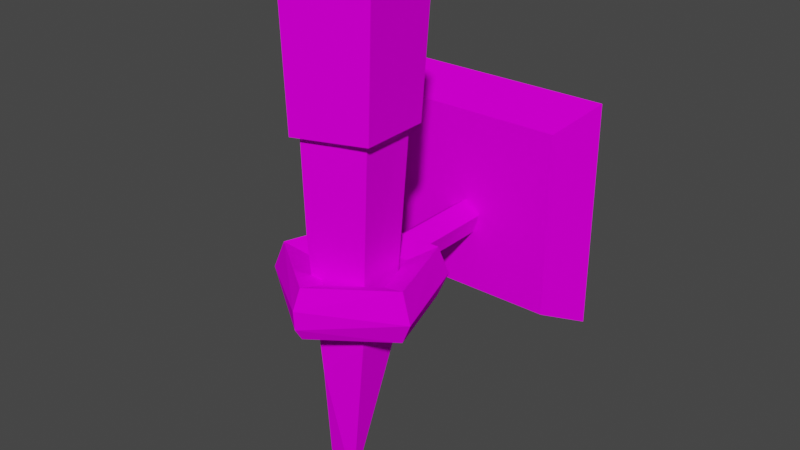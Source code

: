 # Source: torch.blend  (saved by Blender 3.2.14; exported with 4.5.12 LTS)
import bpy
from mathutils import Matrix  # noqa: F401  (used for matrix-valued properties, if any)

bpy.ops.wm.read_factory_settings(use_empty=True)
scene = bpy.context.scene
scene.name = 'Scene'

# ---- collections
col_collection = bpy.data.collections.new('Collection'); scene.collection.children.link(col_collection)

# ---- images (referenced by path relative to the original .blend; pixels are not part of the script)
import os
ASSET_DIR = os.environ.get("B2B_ASSET_DIR", "")  # directory of the original .blend (textures are referenced by path, not embedded)
HERE = os.path.dirname(os.path.abspath(__file__))  # packed textures are extracted next to this script under _unpacked/

def load_image(name, relpath, width, height, colorspace="sRGB"):
    """Load a texture the original file referenced (path relative to the .blend, or extracted next to this script)."""
    p = next((c for c in (os.path.join(HERE, relpath), os.path.join(ASSET_DIR, relpath)) if relpath and os.path.exists(c)), "")
    if p:
        img = bpy.data.images.load(p, check_existing=True)
        img.name = name
    else:  # same state as the original file: an image datablock whose file is absent (Cycles renders it pink)
        img = bpy.data.images.new(name, width, height)
        img.source = "FILE"
        img.filepath = "//" + (relpath or name)
    img.colorspace_settings.name = colorspace
    return img
img_t_colorpalette2048_cgt_png = load_image('T_colorPalette2048_CGT.png', 'T_colorPalette2048_CGT.png', 1024, 1024, 'sRGB')

# ---- materials (node trees are filled in below, after node groups)
mat_material = bpy.data.materials.new('Material')
mat_material.alpha_threshold = 0.0
mat_material.use_transparent_shadow = False
mat_material.line_color = (0.0, 0.0, 0.0, 1.0)

# ---- material node trees
mat_material.use_nodes = True; mat_material.node_tree.nodes.clear()
_N = mat_material.node_tree.nodes; _L = mat_material.node_tree.links
n0 = _N.new('ShaderNodeOutputMaterial'); n0.name = 'Material Output'; n0.location = (300, 300)
n1 = _N.new('ShaderNodeBsdfPrincipled'); n1.name = 'Principled BSDF'; n1.location = (10, 300)
n1.distribution = 'GGX'
n1.subsurface_method = 'RANDOM_WALK_SKIN'
n1.inputs[2].default_value = 0.0
n1.inputs[3].default_value = 1.45
n1.inputs[13].default_value = 0.0
n1.inputs[27].default_value = (0.0, 0.0, 0.0, 1.0)
n1.inputs[28].default_value = 1.0
n2 = _N.new('ShaderNodeTexImage'); n2.name = 'Image Texture'; n2.location = (-354, 238)
n2.image = img_t_colorpalette2048_cgt_png
_L.new(n1.outputs[0], n0.inputs[0])
_L.new(n2.outputs[0], n1.inputs[0])
n0.is_active_output = True

# ---- world
world_world = bpy.data.worlds.new('World'); scene.world = world_world
world_world.use_nodes = True; world_world.node_tree.nodes.clear()
_N = world_world.node_tree.nodes; _L = world_world.node_tree.links
n0 = _N.new('ShaderNodeOutputWorld'); n0.name = 'World Output'; n0.location = (300, 300)
n1 = _N.new('ShaderNodeBackground'); n1.name = 'Background'; n1.location = (10, 300)
n1.inputs[0].default_value = (0.05088, 0.05088, 0.05088, 1.0)
_L.new(n1.outputs[0], n0.inputs[0])
n0.is_active_output = True
world_world.color = (0.05088, 0.05088, 0.05088)
world_world.use_sun_shadow = False
world_world.sun_shadow_jitter_overblur = 0.0

# ---- meshes
me_cylinder_022 = bpy.data.meshes.new('Cylinder.022')
me_cylinder_022.from_pydata([(-0.1492, -0.2503, -1.107), (0.09799, 0.1703, -2.107), (0.2146, -0.2503, -1.107), (0.26, 0.05264, -2.107), (0.3741, 0.05182, -0.15), (0.1981, -0.1378, -2.107), (0.327, 0.09562, -1.107), (-0.002133, -0.1378, -2.107), (0.03266, 0.3094, -1.107), (-0.06401, 0.05264, -2.107), (-0.2616, 0.09562, -1.107), (-0.2604, -0.3584, 0.807), (0.2604, -0.3584, 0.807), (0.4213, 0.1369, 0.807), (-1.304e-08, 0.443, 0.807), (-0.4213, 0.1369, 0.807), (-0.3226, -0.5093, 2.531), (0.3226, -0.5093, 2.531), (0.5219, 0.1043, 2.531), (0.0, 0.4834, 2.531), (-0.5219, 0.1043, 2.531), (0.2375, -0.3688, -0.15), (-0.2048, -0.3688, -0.15), (0.01633, 0.3118, -0.15), (-0.3415, 0.05182, -0.15), (-5.588e-09, 0.4469, 1.669), (0.4716, 0.1042, 1.669), (-0.4716, 0.1042, 1.669), (0.2915, -0.4502, 1.669), (-0.2915, -0.4502, 1.669), (-0.4008, -0.6189, 3.218), (0.4008, -0.6189, 3.218), (0.6485, 0.1434, 3.218), (-1.863e-09, 0.6145, 3.218), (-0.6485, 0.1434, 3.218), (-9.313e-09, 0.5691, 1.851), (0.5859, 0.1434, 1.851), (-0.5859, 0.1434, 1.851), (0.3621, -0.5455, 1.851), (-0.3621, -0.5454, 1.851)], [], [(8, 10, 24, 23), (6, 8, 23, 4), (0, 2, 21, 22), (7, 5, 2, 0), (3, 5, 7, 9, 1), (10, 0, 22, 24), (5, 3, 6, 2), (9, 7, 0, 10), (21, 4, 13, 12), (1, 9, 10, 8), (3, 1, 8, 6), (26, 25, 19, 18), (22, 21, 12, 11), (4, 23, 14, 13), (24, 22, 11, 15), (23, 24, 15, 14), (18, 19, 20, 16, 17), (25, 27, 20, 19), (29, 28, 17, 16), (28, 26, 18, 17), (27, 29, 16, 20), (2, 6, 4, 21), (15, 11, 29, 27), (12, 13, 26, 28), (11, 12, 28, 29), (14, 15, 27, 25), (13, 14, 25, 26), (36, 35, 33, 32), (32, 33, 34, 30, 31), (35, 37, 34, 33), (39, 38, 31, 30), (38, 36, 32, 31), (37, 39, 30, 34), (39, 37, 35, 36, 38)])
_uv = me_cylinder_022.uv_layers.new(name='UVMap')
_uv.uv.foreach_set('vector', [0.7876, 0.4306, 0.8012, 0.4306, 0.8012, 0.4306, 0.7876, 0.4306, 0.8421, 0.4306, 0.8557, 0.4306, 0.8557, 0.4306, 0.8421, 0.4306, 0.8148, 0.4306, 0.8285, 0.4306, 0.8285, 0.4306, 0.8148, 0.4306, 0.8148, 0.4306, 0.8285, 0.4306, 0.8285, 0.4306, 0.8148, 0.4306, 0.8421, 0.4306, 0.8285, 0.4306, 0.8148, 0.4306, 0.8012, 0.4306, 0.7876, 0.4306, 0.8012, 0.4306, 0.8148, 0.4306, 0.8148, 0.4306, 0.8012, 0.4306, 0.8285, 0.4306, 0.8421, 0.4306, 0.8421, 0.4306, 0.8285, 0.4306, 0.8012, 0.4306, 0.8148, 0.4306, 0.8148, 0.4306, 0.8012, 0.4306, 0.8285, 0.4306, 0.8421, 0.4306, 0.8421, 0.4306, 0.8285, 0.4306, 0.7876, 0.4306, 0.8012, 0.4306, 0.8012, 0.4306, 0.7876, 0.4306, 0.8421, 0.4306, 0.8557, 0.4306, 0.8557, 0.4306, 0.8421, 0.4306, 0.8421, 0.4306, 0.8557, 0.4306, 0.8557, 0.4306, 0.8421, 0.4306, 0.8148, 0.4306, 0.8285, 0.4306, 0.8285, 0.4306, 0.8148, 0.4306, 0.8421, 0.4306, 0.8557, 0.4306, 0.8557, 0.4306, 0.8421, 0.4306, 0.8012, 0.4306, 0.8148, 0.4306, 0.8148, 0.4306, 0.8012, 0.4306, 0.7876, 0.4306, 0.8012, 0.4306, 0.8012, 0.4306, 0.7876, 0.4306, 0.8202, 0.3845, 0.8046, 0.3958, 0.7891, 0.3845, 0.795, 0.3663, 0.8142, 0.3663, 0.7876, 0.4306, 0.8012, 0.4306, 0.8012, 0.4306, 0.7876, 0.4306, 0.8148, 0.4306, 0.8285, 0.4306, 0.8285, 0.4306, 0.8148, 0.4306, 0.8285, 0.4306, 0.8421, 0.4306, 0.8421, 0.4306, 0.8285, 0.4306, 0.8012, 0.4306, 0.8148, 0.4306, 0.8148, 0.4306, 0.8012, 0.4306, 0.8285, 0.4306, 0.8421, 0.4306, 0.8421, 0.4306, 0.8285, 0.4306, 0.8012, 0.4306, 0.8148, 0.4306, 0.8148, 0.4306, 0.8012, 0.4306, 0.8285, 0.4306, 0.8421, 0.4306, 0.8421, 0.4306, 0.8285, 0.4306, 0.8148, 0.4306, 0.8285, 0.4306, 0.8285, 0.4306, 0.8148, 0.4306, 0.7876, 0.4306, 0.8012, 0.4306, 0.8012, 0.4306, 0.7876, 0.4306, 0.8421, 0.4306, 0.8557, 0.4306, 0.8557, 0.4306, 0.8421, 0.4306, 0.834, 0.219, 0.8411, 0.219, 0.8411, 0.219, 0.834, 0.219, 0.8225, 0.1948, 0.8144, 0.2008, 0.8062, 0.1948, 0.8093, 0.1853, 0.8194, 0.1853, 0.8054, 0.219, 0.8126, 0.219, 0.8126, 0.219, 0.8054, 0.219, 0.8197, 0.219, 0.8269, 0.219, 0.8269, 0.219, 0.8197, 0.219, 0.8269, 0.219, 0.834, 0.219, 0.834, 0.219, 0.8269, 0.219, 0.8126, 0.219, 0.8197, 0.219, 0.8197, 0.219, 0.8126, 0.219, 0.8197, 0.219, 0.8126, 0.219, 0.8411, 0.219, 0.834, 0.219, 0.8269, 0.219])
me_cylinder_022.materials.append(mat_material)
me_cylinder_022.update()
me_cube_002 = bpy.data.meshes.new('Cube.002')
me_cube_002.from_pydata([(-1.0, 1.789, -1.392), (-1.0, 1.789, 0.6078), (-1.227, 2.278, -1.619), (-1.227, 2.278, 0.8345), (1.0, 1.789, -1.392), (1.0, 1.789, 0.6078), (1.227, 2.278, -1.619), (1.227, 2.278, 0.8345), (-0.6642, -0.2074, -0.8198), (0.06899, -0.7401, -0.8167), (-1.184e-08, 1.952, -0.3752), (-1.184e-08, 0.43, -0.3774), (0.1812, 1.953, -0.5068), (0.1812, 0.431, -0.5091), (0.112, 1.954, -0.7198), (0.112, 0.4326, -0.7221), (-0.112, 1.954, -0.7198), (-0.112, 0.4326, -0.7221), (-0.1812, 1.953, -0.5068), (-0.1812, 0.431, -0.5091), (-0.3842, 0.6545, -0.8248), (0.5221, 0.6545, -0.8248), (0.8022, -0.2074, -0.8198), (0.06899, -0.737, -0.2861), (0.8022, -0.2043, -0.2892), (0.5221, 0.6576, -0.2942), (-0.3842, 0.6576, -0.2942), (-0.6642, -0.2043, -0.2892), (-0.4335, 0.724, -0.6932), (0.5715, 0.724, -0.6932), (0.882, -0.2318, -0.6877), (0.06899, -0.8225, -0.6843), (-0.7441, -0.2318, -0.6877), (0.06899, -0.4376, -0.7146), (0.515, -0.1135, -0.7165), (0.3447, 0.4108, -0.7195), (-0.2067, 0.4108, -0.7195), (-0.377, -0.1135, -0.7165), (0.06899, -0.4357, -0.3918), (0.515, -0.1116, -0.3937), (0.3447, 0.4127, -0.3967), (-0.2067, 0.4127, -0.3967), (-0.377, -0.1116, -0.3937), (-0.442, 0.7364, -0.494), (0.8958, -0.2355, -0.4884), (0.58, 0.7364, -0.494), (0.06899, -0.8362, -0.4849), (-0.7578, -0.2355, -0.4884)], [], [(0, 1, 3, 2), (6, 7, 5, 4), (4, 5, 1, 0), (2, 6, 4, 0), (7, 3, 1, 5), (10, 11, 13, 12), (12, 13, 15, 14), (14, 15, 17, 16), (25, 26, 41, 40), (16, 17, 19, 18), (18, 19, 11, 10), (9, 8, 37, 33), (45, 43, 26, 25), (46, 44, 24, 23), (47, 46, 23, 27), (44, 45, 25, 24), (43, 47, 27, 26), (20, 8, 32, 28), (22, 21, 29, 30), (8, 9, 31, 32), (9, 22, 30, 31), (21, 20, 28, 29), (21, 22, 34, 35), (26, 27, 42, 41), (23, 24, 39, 38), (27, 23, 38, 42), (20, 21, 35, 36), (24, 25, 40, 39), (8, 20, 36, 37), (22, 9, 33, 34), (33, 37, 42, 38), (37, 36, 41, 42), (36, 35, 40, 41), (35, 34, 39, 40), (34, 33, 38, 39), (28, 32, 47, 43), (30, 29, 45, 44), (32, 31, 46, 47), (31, 30, 44, 46), (29, 28, 43, 45)])
_uv = me_cube_002.uv_layers.new(name='UVMap')
_uv.uv.foreach_set('vector', [0.947, 0.3282, 0.9552, 0.3282, 0.9552, 0.3364, 0.947, 0.3364, 0.947, 0.3447, 0.9552, 0.3447, 0.9552, 0.353, 0.947, 0.353, 0.947, 0.353, 0.9552, 0.353, 0.9552, 0.3612, 0.947, 0.3612, 0.9387, 0.3447, 0.947, 0.3447, 0.947, 0.353, 0.9387, 0.353, 0.9552, 0.3447, 0.9635, 0.3447, 0.9635, 0.353, 0.9552, 0.353, 0.9571, 0.3374, 0.9571, 0.3568, 0.9494, 0.3568, 0.9494, 0.3374, 0.9494, 0.3374, 0.9494, 0.3568, 0.9416, 0.3568, 0.9416, 0.3374, 0.9416, 0.3374, 0.9416, 0.3568, 0.9339, 0.3568, 0.9339, 0.3374, 0.9226, 0.3202, 0.9335, 0.3202, 0.9335, 0.3202, 0.9226, 0.3202, 0.9339, 0.3374, 0.9339, 0.3568, 0.9261, 0.3568, 0.9261, 0.3374, 0.9261, 0.3374, 0.9261, 0.3568, 0.9184, 0.3568, 0.9184, 0.3374, 0.928, 0.337, 0.9369, 0.3306, 0.9369, 0.3306, 0.928, 0.337, 0.9226, 0.3202, 0.9335, 0.3202, 0.9335, 0.3202, 0.9226, 0.3202, 0.928, 0.337, 0.9192, 0.3306, 0.9192, 0.3306, 0.928, 0.337, 0.9369, 0.3306, 0.928, 0.337, 0.928, 0.337, 0.9369, 0.3306, 0.9192, 0.3306, 0.9226, 0.3202, 0.9226, 0.3202, 0.9192, 0.3306, 0.9335, 0.3202, 0.9369, 0.3306, 0.9369, 0.3306, 0.9335, 0.3202, 0.9335, 0.3202, 0.9369, 0.3306, 0.9369, 0.3306, 0.9335, 0.3202, 0.9192, 0.3306, 0.9226, 0.3202, 0.9226, 0.3202, 0.9192, 0.3306, 0.9369, 0.3306, 0.928, 0.337, 0.928, 0.337, 0.9369, 0.3306, 0.928, 0.337, 0.9192, 0.3306, 0.9192, 0.3306, 0.928, 0.337, 0.9226, 0.3202, 0.9335, 0.3202, 0.9335, 0.3202, 0.9226, 0.3202, 0.9226, 0.3202, 0.9192, 0.3306, 0.9192, 0.3306, 0.9226, 0.3202, 0.9335, 0.3202, 0.9369, 0.3306, 0.9369, 0.3306, 0.9335, 0.3202, 0.928, 0.337, 0.9192, 0.3306, 0.9192, 0.3306, 0.928, 0.337, 0.9369, 0.3306, 0.928, 0.337, 0.928, 0.337, 0.9369, 0.3306, 0.9335, 0.3202, 0.9226, 0.3202, 0.9226, 0.3202, 0.9335, 0.3202, 0.9192, 0.3306, 0.9226, 0.3202, 0.9226, 0.3202, 0.9192, 0.3306, 0.9369, 0.3306, 0.9335, 0.3202, 0.9335, 0.3202, 0.9369, 0.3306, 0.9192, 0.3306, 0.928, 0.337, 0.928, 0.337, 0.9192, 0.3306, 0.928, 0.337, 0.9369, 0.3306, 0.9369, 0.3306, 0.928, 0.337, 0.9369, 0.3306, 0.9335, 0.3202, 0.9335, 0.3202, 0.9369, 0.3306, 0.9335, 0.3202, 0.9226, 0.3202, 0.9226, 0.3202, 0.9335, 0.3202, 0.9226, 0.3202, 0.9192, 0.3306, 0.9192, 0.3306, 0.9226, 0.3202, 0.9192, 0.3306, 0.928, 0.337, 0.928, 0.337, 0.9192, 0.3306, 0.9335, 0.3202, 0.9369, 0.3306, 0.9369, 0.3306, 0.9335, 0.3202, 0.9192, 0.3306, 0.9226, 0.3202, 0.9226, 0.3202, 0.9192, 0.3306, 0.9369, 0.3306, 0.928, 0.337, 0.928, 0.337, 0.9369, 0.3306, 0.928, 0.337, 0.9192, 0.3306, 0.9192, 0.3306, 0.928, 0.337, 0.9226, 0.3202, 0.9335, 0.3202, 0.9335, 0.3202, 0.9226, 0.3202])
me_cube_002.materials.append(mat_material)
me_cube_002.update()

# ---- objects
ob_cylinder = bpy.data.objects.new('Cylinder', me_cylinder_022)
ob_cube = bpy.data.objects.new('Cube', me_cube_002)

# ---- transforms, parenting, visibility, modifiers, constraints
ob_cylinder.location = (0.01348, -0.02789, -0.8134)
ob_cylinder.rotation_euler = (0.0, -0.0, -3.421)
_m = ob_cylinder.modifiers.new('Decimate', 'DECIMATE')
_m.ratio = 0.5714
ob_cube.location = (0.0, 0.0, 0.0)
_m = ob_cube.modifiers.new('Decimate', 'DECIMATE')
_m.ratio = 0.9184

# ---- collection membership
col_collection.objects.link(ob_cylinder)
col_collection.objects.link(ob_cube)

# ---- scene / render settings (as saved in the file)
scene.frame_start = 1; scene.frame_end = 250; scene.frame_set(1)
scene.render.engine = 'BLENDER_EEVEE_NEXT'
scene.render.fps = 25
scene.cycles.sampling_pattern = 'TABULATED_SOBOL'
scene.cycles.use_light_tree = False
scene.view_settings.view_transform = 'Filmic'
bpy.context.view_layer.update()

# ---- added for rendering (the .blend has no active camera and no usable light): camera, sun
cam_auto = bpy.data.cameras.new('AutoCamera')
cam_auto.lens = 50.0
cam_auto.sensor_width = 36.0
cam_auto.clip_end = 1000.0
ob_auto_camera = bpy.data.objects.new('AutoCamera', cam_auto)
scene.collection.objects.link(ob_auto_camera)
ob_auto_camera.location = (6.14539, -6.65355, 4.65645)
ob_auto_camera.rotation_euler = (1.09748, -7.21219e-08, 0.694738)
scene.camera = ob_auto_camera
light_auto_sun = bpy.data.lights.new('AutoSun', 'SUN')
light_auto_sun.energy = 3.0
light_auto_sun.angle = 0.0523599
ob_auto_sun = bpy.data.objects.new('AutoSun', light_auto_sun)
scene.collection.objects.link(ob_auto_sun)
ob_auto_sun.rotation_euler = (0.872665, 0.174533, 0.523599)
bpy.context.view_layer.update()

